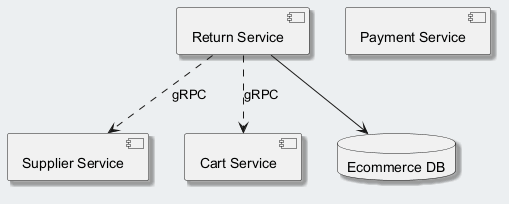

The diagram above was rendered by PlantUML. Its source (embedded in the PNG):
@startuml
skinparam backgroundColor #ECEFF1
skinparam classBackgroundColor #FFFFFF
skinparam classBorderColor #455A64
skinparam shadowing true
component "Supplier Service" as C_SupplierService
component "Return Service" as C_ReturnService
component "Payment Service" as C_PaymentService
component "Cart Service" as C_CartService
database "Ecommerce DB" as DB_ecommerce
C_ReturnService --> DB_ecommerce
C_ReturnService ..> C_SupplierService : gRPC
C_ReturnService ..> C_CartService : gRPC
@enduml